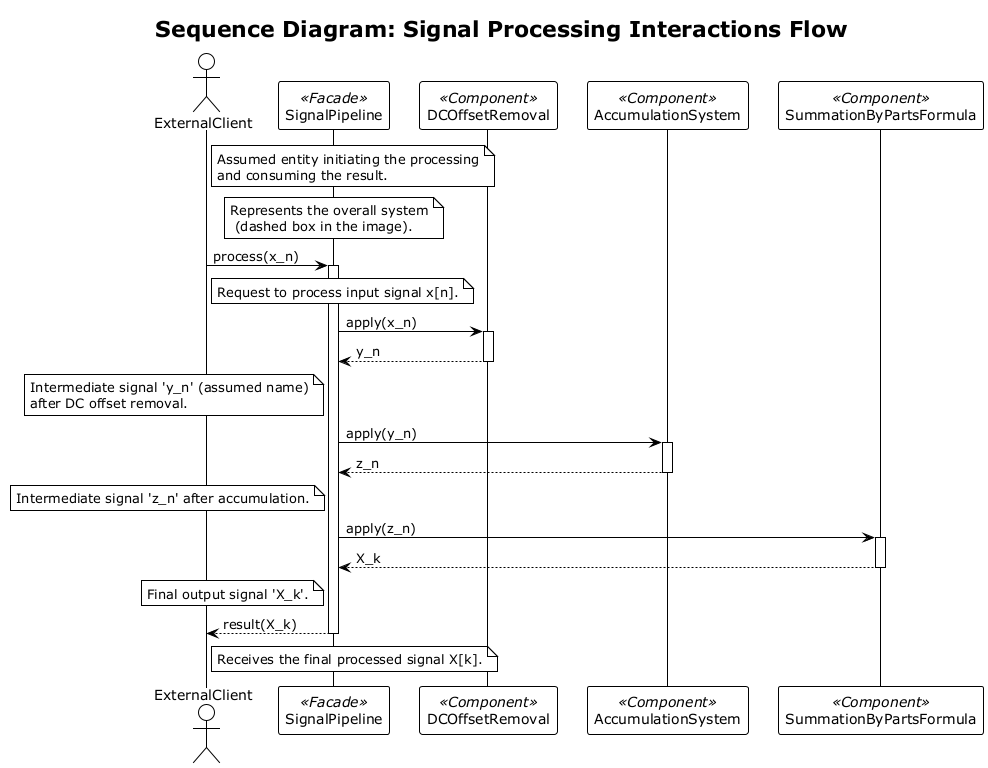

The diagram above was rendered by PlantUML. Its source (embedded in the PNG):
@startuml
!theme plain

title Sequence Diagram: Signal Processing Interactions Flow

actor "ExternalClient" as Client
note right of Client: Assumed entity initiating the processing\nand consuming the result.

participant "SignalPipeline" as Pipeline <<Facade>>
note over Pipeline: Represents the overall system\n (dashed box in the image).
participant "DCOffsetRemoval" as DCR <<Component>>
participant "AccumulationSystem" as ACC <<Component>>
participant "SummationByPartsFormula" as SBP <<Component>>

Client -> Pipeline : process(x_n)
note right of Client: Request to process input signal x[n].
activate Pipeline

  Pipeline -> DCR : apply(x_n)
  activate DCR
  DCR --> Pipeline : y_n
  note left of Pipeline: Intermediate signal 'y_n' (assumed name)\nafter DC offset removal.
  deactivate DCR

  Pipeline -> ACC : apply(y_n)
  activate ACC
  ACC --> Pipeline : z_n
  note left of Pipeline: Intermediate signal 'z_n' after accumulation.
  deactivate ACC

  Pipeline -> SBP : apply(z_n)
  activate SBP
  SBP --> Pipeline : X_k
  note left of Pipeline: Final output signal 'X_k'.
  deactivate SBP

Pipeline --> Client : result(X_k)
note right of Client: Receives the final processed signal X[k].
deactivate Pipeline

@enduml